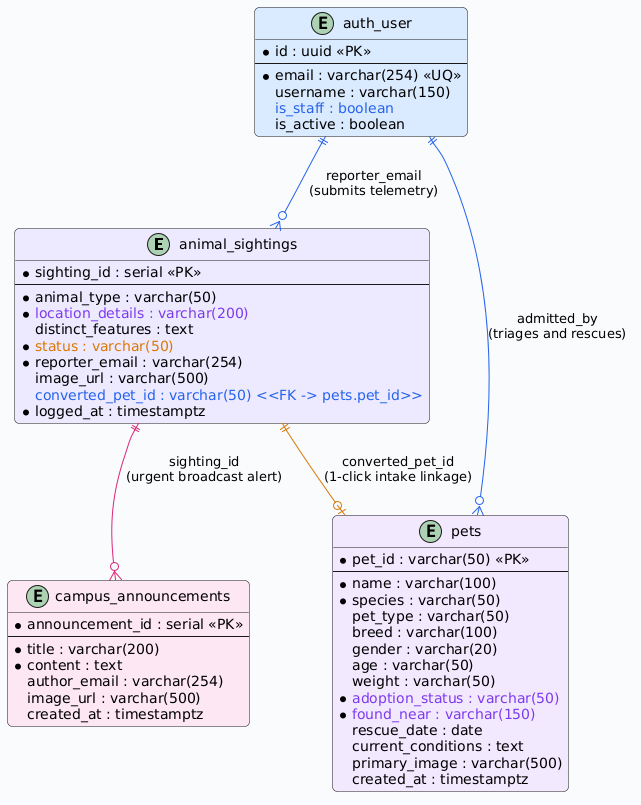

The diagram above was rendered by PlantUML. Its source (embedded in the PNG):
@startuml
skinparam backgroundColor #F8FAFC
skinparam shadowing false
skinparam roundcorner 10
skinparam defaultFontName "Segoe UI"

skinparam entity {
    BorderColor #64748B
    BorderThickness 1.5
    FontSize 12
    FontStyle bold
    HeaderBackgroundColor #E2E8F0
}

entity "animal_sightings" as sightings #EDE9FE {
    * sighting_id : serial <<PK>>
    --
    * animal_type : varchar(50)
    * <color:#7C3AED>location_details : varchar(200)</color>
    distinct_features : text
    * <color:#D97706>status : varchar(50)</color>
    * reporter_email : varchar(254)
    image_url : varchar(500)
    <color:#2563EB>converted_pet_id : varchar(50) <<FK -> pets.pet_id>></color>
    * logged_at : timestamptz
}

entity "pets" as pets #F3E8FF {
    * pet_id : varchar(50) <<PK>>
    --
    * name : varchar(100)
    * species : varchar(50)
    pet_type : varchar(50)
    breed : varchar(100)
    gender : varchar(20)
    age : varchar(50)
    weight : varchar(50)
    * <color:#7C3AED>adoption_status : varchar(50)</color>
    * <color:#7C3AED>found_near : varchar(150)</color>
    rescue_date : date
    current_conditions : text
    primary_image : varchar(500)
    created_at : timestamptz
}

entity "auth_user" as users #DBEAFE {
    * id : uuid <<PK>>
    --
    * email : varchar(254) <<UQ>>
    username : varchar(150)
    <color:#2563EB>is_staff : boolean</color>
    is_active : boolean
}

entity "campus_announcements" as announcements #FCE7F3 {
    * announcement_id : serial <<PK>>
    --
    * title : varchar(200)
    * content : text
    author_email : varchar(254)
    image_url : varchar(500)
    created_at : timestamptz
}

users ||--[#2563EB]o{ sightings : "reporter_email\n(submits telemetry)"
sightings ||--[#D97706]o| pets : "converted_pet_id\n(1-click intake linkage)"
users ||--[#2563EB]o{ pets : "admitted_by\n(triages and rescues)"
sightings ||--[#DB2777]o{ announcements : "sighting_id\n(urgent broadcast alert)"
@enduml